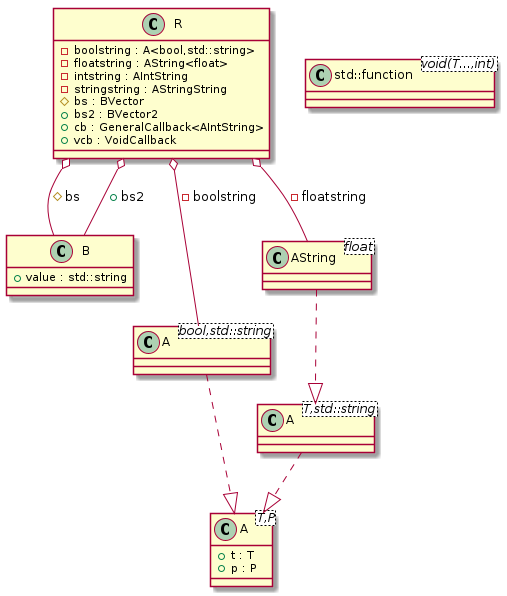

The diagram above was rendered by PlantUML. Its source (embedded in the PNG):
@startuml
class "A<T,P>" as C_0000000171

class "A<T,std::string>" as C_0000000173

class "std::function<void(T...,int)>" as C_0000000175

class "B" as C_0000000177

class "A<bool,std::string>" as C_0000000180

class "AString<float>" as C_0000000181

class "R" as C_0000000179

class C_0000000171 {
+t : T
+p : P
}

class C_0000000173 {
}
C_0000000173 ..|> C_0000000171

class C_0000000175 {
}

class C_0000000177 {
+value : std::string
}

class C_0000000180 {
}
C_0000000180 ..|> C_0000000171

class C_0000000181 {
}
C_0000000181 ..|> C_0000000173

class C_0000000179 {
-boolstring : A<bool,std::string>
-floatstring : AString<float>
-intstring : AIntString
-stringstring : AStringString
#bs : BVector
+bs2 : BVector2
+cb : GeneralCallback<AIntString>
+vcb : VoidCallback
}
C_0000000179 o-- C_0000000180 : -boolstring
C_0000000179 o-- C_0000000181 : -floatstring
C_0000000179 o-- C_0000000177 : #bs
C_0000000179 o-- C_0000000177 : +bs2

@enduml